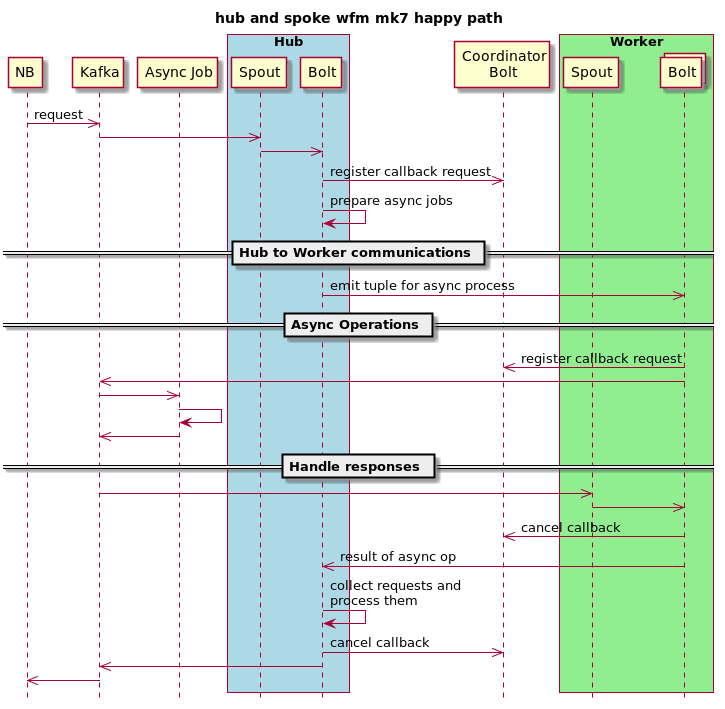

The diagram above was rendered by PlantUML. Its source (embedded in the PNG):
@startuml
title hub and spoke wfm mk7 happy path
hide footbox

participant NB

participant "Kafka" as bus
participant "Async Job" as async_job

box "Hub" #LightBlue
    participant "Spout" as sp_hub
    participant "Bolt" as bolt_hub
end box

participant "Coordinator\nBolt" as coordinator
box "Worker" #LightGreen
    participant "Spout" as sp_work
    collections "Bolt" as bolt_work
end box


NB ->> bus : request
sp_hub <<- bus
sp_hub ->> bolt_hub
bolt_hub ->> coordinator : register callback request
bolt_hub -> bolt_hub : prepare async jobs

== Hub to Worker communications ==
bolt_hub ->> bolt_work : emit tuple for async process

== Async Operations ==
bolt_work ->> coordinator : register callback request
bolt_work ->> bus
async_job <<- bus
async_job -> async_job
async_job ->> bus

== Handle responses ==
sp_work <<- bus
sp_work ->> bolt_work
bolt_work ->> coordinator : cancel callback
bolt_work ->> bolt_hub : result of async op
bolt_hub -> bolt_hub : collect requests and\nprocess them
bolt_hub ->> coordinator : cancel callback
bolt_hub ->> bus
NB <<- bus

@enduml